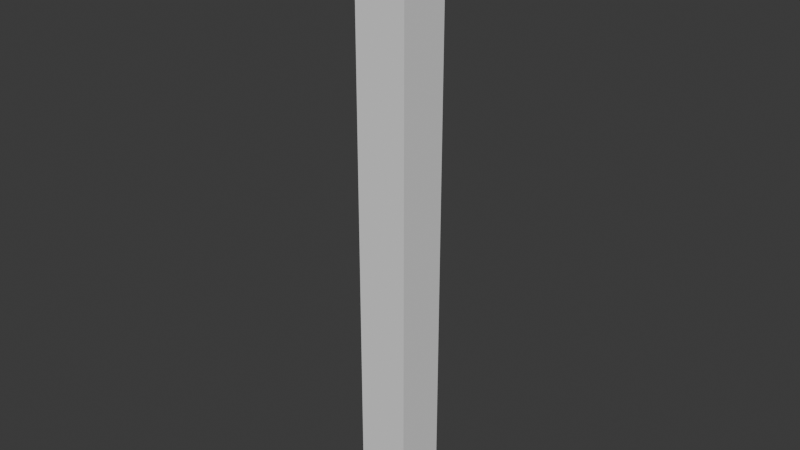 # Source: stylized_tree_00.blend  (saved by Blender 4.3.34; exported with 4.5.12 LTS)
import bpy
from mathutils import Matrix  # noqa: F401  (used for matrix-valued properties, if any)

bpy.ops.wm.read_factory_settings(use_empty=True)
scene = bpy.context.scene
scene.name = 'Scene'

# ---- collections
col_stylized_tree_00 = bpy.data.collections.new('stylized_tree_00'); scene.collection.children.link(col_stylized_tree_00)
col_stylized_tree_00_001 = bpy.data.collections.new('stylized_tree_00.001'); col_stylized_tree_00.children.link(col_stylized_tree_00_001)

# ---- materials (node trees are filled in below, after node groups)
mat_stylized_tree_00_trunk = bpy.data.materials.new('stylized_tree_00_trunk')
mat_stylized_tree_00_leaves = bpy.data.materials.new('stylized_tree_00_leaves')

# ---- material node trees

# ---- world
world_world = bpy.data.worlds.new('World'); scene.world = world_world
world_world.use_nodes = True; world_world.node_tree.nodes.clear()
_N = world_world.node_tree.nodes; _L = world_world.node_tree.links
n0 = _N.new('ShaderNodeOutputWorld'); n0.name = 'World Output'; n0.location = (300, 300)
n1 = _N.new('ShaderNodeBackground'); n1.name = 'Background'; n1.location = (10, 300)
n1.inputs[0].default_value = (0.05088, 0.05088, 0.05088, 1.0)
_L.new(n1.outputs[0], n0.inputs[0])
n0.is_active_output = True
world_world.color = (0.05088, 0.05088, 0.05088)
world_world.sun_shadow_jitter_overblur = 0.0

# ---- meshes
me_cube_001 = bpy.data.meshes.new('Cube.001')
me_cube_001.from_pydata([(-1.0, -1.0, -1.0), (-1.0, -1.0, 1.0), (-1.0, 1.0, -1.0), (-1.0, 1.0, 1.0), (1.0, -1.0, -1.0), (1.0, -1.0, 1.0), (1.0, 1.0, -1.0), (1.0, 1.0, 1.0)], [], [(0, 1, 3, 2), (2, 3, 7, 6), (6, 7, 5, 4), (4, 5, 1, 0), (2, 6, 4, 0), (7, 3, 1, 5)])
_uv = me_cube_001.uv_layers.new(name='UVMap')
_uv.uv.foreach_set('vector', [0.375, 0.0, 0.625, 0.0, 0.625, 0.25, 0.375, 0.25, 0.375, 0.25, 0.625, 0.25, 0.625, 0.5, 0.375, 0.5, 0.375, 0.5, 0.625, 0.5, 0.625, 0.75, 0.375, 0.75, 0.375, 0.75, 0.625, 0.75, 0.625, 1.0, 0.375, 1.0, 0.125, 0.5, 0.375, 0.5, 0.375, 0.75, 0.125, 0.75, 0.625, 0.5, 0.875, 0.5, 0.875, 0.75, 0.625, 0.75])
me_cube_001.update()
me_tree_01_zb_926 = bpy.data.meshes.new('Tree_01_zb.926')
me_tree_01_zb_926.from_pydata([], [], [])
me_tree_01_zb_926.materials.append(None)
me_tree_01_zb_926.update()
me_tree_01_zb_001 = bpy.data.meshes.new('Tree_01_zb.001')
me_tree_01_zb_001.from_pydata([], [], [])
me_tree_01_zb_001.materials.append(None)
me_tree_01_zb_001.update()

# ---- objects
ob_collision = bpy.data.objects.new('COLLISION', me_cube_001)
ob_tree_01_lod2 = bpy.data.objects.new('Tree_01_LOD2', me_tree_01_zb_926)
ob_tree_01_lod2_001 = bpy.data.objects.new('Tree_01_LOD2.001', me_tree_01_zb_001)

# ---- transforms, parenting, visibility, modifiers, constraints
ob_collision.location = (-0.07044, -0.0988, 5.84)
ob_collision.scale = (0.5, 0.5, 5.883)
ob_collision.display_type = 'BOUNDS'
ob_collision.show_bounds = True
ob_collision.display_bounds_type = 'CYLINDER'
ob_tree_01_lod2.location = (0.0, 0.0, 0.0)
ob_tree_01_lod2.color = (0.8, 0.8, 0.8, 1.0)
ob_tree_01_lod2.material_slots[0].link = 'OBJECT'; ob_tree_01_lod2.material_slots[0].material = mat_stylized_tree_00_trunk
ob_tree_01_lod2_001.location = (0.0, 0.0, 0.0)
ob_tree_01_lod2_001.color = (0.8, 0.8, 0.8, 1.0)
ob_tree_01_lod2_001.material_slots[0].link = 'OBJECT'; ob_tree_01_lod2_001.material_slots[0].material = mat_stylized_tree_00_leaves

# ---- collection membership
col_stylized_tree_00.objects.link(ob_collision)
col_stylized_tree_00_001.objects.link(ob_tree_01_lod2)
col_stylized_tree_00_001.objects.link(ob_tree_01_lod2_001)

# ---- scene / render settings (as saved in the file)
scene.frame_start = 1; scene.frame_end = 250; scene.frame_set(1)
scene.render.engine = 'BLENDER_EEVEE_NEXT'
bpy.context.view_layer.update()

# ---- added for rendering (the .blend has no active camera and no usable light): camera, sun
cam_auto = bpy.data.cameras.new('AutoCamera')
cam_auto.lens = 50.0
cam_auto.sensor_width = 36.0
cam_auto.clip_end = 1000.0
ob_auto_camera = bpy.data.objects.new('AutoCamera', cam_auto)
scene.collection.objects.link(ob_auto_camera)
ob_auto_camera.location = (10.8944, -13.2566, 14.6117)
ob_auto_camera.rotation_euler = (1.09748, -7.21219e-08, 0.694738)
scene.camera = ob_auto_camera
light_auto_sun = bpy.data.lights.new('AutoSun', 'SUN')
light_auto_sun.energy = 3.0
light_auto_sun.angle = 0.0523599
ob_auto_sun = bpy.data.objects.new('AutoSun', light_auto_sun)
scene.collection.objects.link(ob_auto_sun)
ob_auto_sun.rotation_euler = (0.872665, 0.174533, 0.523599)
bpy.context.view_layer.update()
